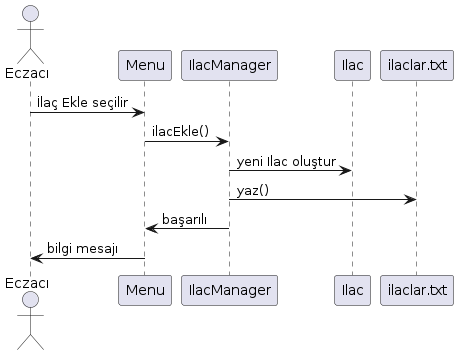

The diagram above was rendered by PlantUML. Its source (embedded in the PNG):
@startuml
Actor Eczacı
Eczacı -> Menu : İlaç Ekle seçilir
Menu -> IlacManager : ilacEkle()
IlacManager -> Ilac : yeni Ilac oluştur
IlacManager -> ilaclar.txt : yaz()
IlacManager -> Menu : başarılı
Menu -> Eczacı : bilgi mesajı
@enduml